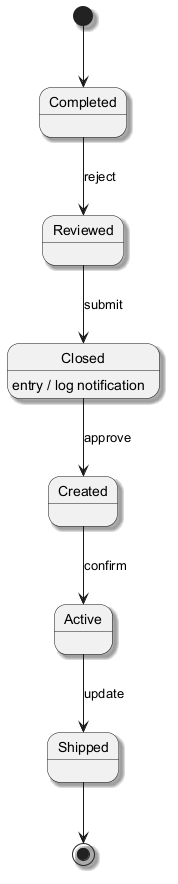

The diagram above was rendered by PlantUML. Its source (embedded in the PNG):
@startuml
skinparam backgroundColor #FFFFFF
skinparam classBackgroundColor #E8F4FA
skinparam classBorderColor #2C7DA0
skinparam shadowing true
[*] --> Completed
Completed --> Reviewed : reject
Reviewed --> Closed : submit
Closed --> Created : approve
Closed : entry / log notification
Created --> Active : confirm
Active --> Shipped : update
Shipped --> [*]
@enduml